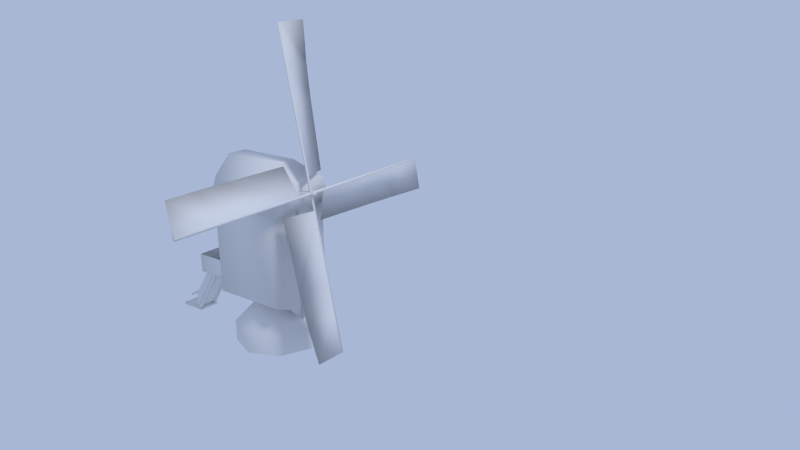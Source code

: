 # Source: standardmolen.blend  (saved by Blender 2.73.0; exported with 4.5.12 LTS)
import bpy
from mathutils import Matrix  # noqa: F401  (used for matrix-valued properties, if any)

bpy.ops.wm.read_factory_settings(use_empty=True)
scene = bpy.context.scene
scene.name = 'Scene'

# ---- collections
col_collection_1 = bpy.data.collections.new('Collection 1'); scene.collection.children.link(col_collection_1)

# ---- materials (node trees are filled in below, after node groups)
mat_material_001 = bpy.data.materials.new('Material.001')
mat_material_001.alpha_threshold = 0.0
mat_material_001.use_transparent_shadow = False
mat_material_001.specular_color = (0.0, 0.0, 0.0)
mat_material_001.roughness = 0.5

# ---- material node trees

# ---- world
world_world = bpy.data.worlds.new('World'); scene.world = world_world
world_world.color = (0.3928, 0.4743, 0.6619)
world_world.use_sun_shadow = False
world_world.sun_shadow_jitter_overblur = 0.0
world_world.cycles.sampling_method = 'MANUAL'
world_world.cycles.sample_map_resolution = 256

# ---- cameras
cam_camera = bpy.data.cameras.new('Camera')
cam_camera.clip_end = 100.0
cam_camera.lens = 35.0
cam_camera.sensor_width = 32.0
cam_camera.sensor_height = 18.0
cam_camera.ortho_scale = 7.314
cam_camera.dof.focus_distance = 0.0
cam_camera.dof.aperture_fstop = 128.0

# ---- lights
light_lamp = bpy.data.lights.new('Lamp', 'SUN')
light_lamp.transmission_factor = 0.0
light_lamp.cutoff_distance = 30.0
light_lamp.angle = 0.1993
light_lamp.energy = 1.0
light_lamp.shadow_buffer_clip_start = 1.001
light_lamp.shadow_soft_size = 0.1
light_lamp.shadow_cascade_max_distance = 1000.0
light_lamp.cycles.use_multiple_importance_sampling = False

# ---- meshes
me_standardmolen_001 = bpy.data.meshes.new('standardmolen.001')
me_standardmolen_001.from_pydata([(0.07927, -0.7814, 3.455), (-0.08073, -0.7814, 3.455), (-0.08073, -0.03762, -0.2013), (0.07927, -0.6246, 3.486), (0.07927, -0.03762, -0.2013), (-0.08073, -0.6246, 3.486), (0.07927, 0.1192, -0.1694), (-0.08073, 0.1192, -0.1694), (0.0004097, 5.737, 1.107), (0.06041, 5.725, 1.166), (0.06041, 0.08112, 0.01761), (-0.05959, 5.725, 1.166), (-0.05959, 0.08112, 0.01761), (0.0004097, 5.714, 1.225), (0.0004097, 0.06916, 0.07641), (5.839, 0.05547, 0.01396), (5.839, 0.01177, -0.05878), (0.07927, 0.01177, -0.05878), (5.839, -0.01726, 0.05766), (0.07927, 0.05547, 0.01395), (5.839, -0.06097, -0.01508), (0.07927, -0.06097, -0.01508), (-5.841, 0.05531, 0.01293), (-5.841, -0.01665, 0.05789), (-0.08073, -0.01665, 0.05789), (-5.841, 0.01035, -0.05903), (-0.08073, 0.01035, -0.05903), (-5.841, -0.06161, -0.01407), (-0.08073, -0.06161, -0.01407), (0.001057, -5.708, -1.224), (-0.05894, -5.72, -1.165), (0.001057, -0.06326, -0.07527), (0.06106, -5.72, -1.165), (0.001057, -5.732, -1.106), (0.06106, -0.07522, -0.01648), (-0.05894, -0.07522, -0.01648), (3.226, 0.03049, -0.0274), (0.6125, 0.03049, -0.0274), (3.226, 1.07, 0.5378), (4.429, 1.113, 0.4422), (3.226, 0.01699, 0.03613), (4.429, 0.01699, 0.03613), (4.429, 0.03049, -0.0274), (5.839, 1.173, 0.2417), (5.839, 0.01699, 0.03613), (0.02068, -3.152, -0.675), (0.02068, -0.5914, -0.1539), (1.152, -3.221, -0.3354), (1.175, -4.38, -0.6753), (0.02012, -3.165, -0.6113), (0.02068, -4.331, -0.9148), (1.194, -5.72, -1.161), (0.02012, -4.344, -0.8511), (-3.227, -0.01148, -0.03594), (-0.614, -0.01148, -0.03594), (-0.614, -1.173, 0.2132), (-3.227, -1.189, 0.07805), (-4.43, -1.192, -0.02666), (-3.227, -0.02387, 0.02782), (-4.43, -0.01148, -0.03594), (-5.841, -1.168, -0.2346), (-4.43, -0.02387, 0.02782), (-5.841, -0.02387, 0.02782), (-0.02215, 3.171, 0.6116), (-0.02215, 0.6104, 0.09059), (-1.111, 0.5156, 0.5568), (-1.154, 3.102, 0.9512), (-0.02215, 4.35, 0.8514), (-0.02158, 3.158, 0.6753), (-0.02158, 4.337, 0.9151), (-1.177, 4.301, 1.091), (-0.02215, 5.732, 1.133), (-0.02158, 5.719, 1.196), (0.6125, 1.002, 0.6558), (0.6125, 0.01699, 0.03613), (5.839, 0.03049, -0.0274), (1.109, -0.6863, 0.3122), (0.02012, -0.6044, -0.09029), (0.02068, -5.713, -1.196), (0.02012, -5.726, -1.132), (-0.614, -0.02387, 0.02782), (-5.841, -0.01148, -0.03594), (-0.02158, 0.5975, 0.1542), (-1.195, 5.725, 1.168), (0.0004097, 0.09308, -0.04118), (0.07927, -0.01726, 0.05766), (-0.08073, 0.05531, 0.01293), (0.001057, -0.08718, 0.04232)], [], [(0, 1, 2), (3, 0, 4), (5, 3, 6), (1, 5, 2), (2, 7, 6), (8, 9, 10), (11, 8, 12), (13, 11, 14), (9, 13, 14), (13, 9, 11), (15, 16, 17), (18, 15, 19), (20, 18, 21), (16, 20, 17), (20, 16, 15), (22, 23, 24), (25, 22, 26), (27, 25, 28), (23, 27, 28), (27, 23, 22), (29, 30, 31), (32, 29, 31), (33, 32, 34), (30, 33, 35), (33, 30, 32), (36, 37, 38), (36, 38, 39), (38, 40, 41), (42, 39, 43), (39, 41, 44), (45, 46, 47), (45, 47, 48), (47, 49, 48), (50, 48, 51), (48, 52, 51), (53, 54, 55), (53, 56, 57), (56, 58, 57), (59, 57, 60), (57, 61, 62), (63, 64, 65), (63, 66, 67), (66, 68, 69), (67, 70, 71), (70, 69, 72), (73, 74, 40), (74, 73, 37), (75, 43, 44), (76, 77, 49), (77, 76, 46), (78, 51, 79), (55, 80, 58), (80, 55, 54), (81, 60, 62), (65, 82, 68), (82, 65, 64), (71, 83, 72), (58, 56, 55), (68, 66, 65), (40, 38, 73), (49, 47, 76), (4, 0, 2), (6, 3, 4), (7, 5, 6), (5, 7, 2), (4, 2, 6), (84, 8, 10), (8, 84, 12), (11, 12, 14), (10, 9, 14), (9, 8, 11), (19, 15, 17), (85, 18, 19), (18, 85, 21), (20, 21, 17), (18, 20, 15), (86, 22, 24), (22, 86, 26), (25, 26, 28), (24, 23, 28), (25, 27, 22), (30, 35, 31), (34, 32, 31), (87, 33, 34), (33, 87, 35), (30, 29, 32), (37, 73, 38), (42, 36, 39), (39, 38, 41), (75, 42, 43), (43, 39, 44), (46, 76, 47), (50, 45, 48), (49, 52, 48), (78, 50, 51), (52, 79, 51), (56, 53, 55), (59, 53, 57), (58, 61, 57), (81, 59, 60), (60, 57, 62), (66, 63, 65), (66, 70, 67), (70, 66, 69), (70, 83, 71), (83, 70, 72)])
me_standardmolen_001.polygons.foreach_set('use_smooth', [True] * 106)
_k = set([(0, 1), (0, 3), (1, 5), (3, 5), (10, 14), (10, 84), (12, 14), (12, 84), (17, 19), (17, 21), (19, 85), (21, 85), (24, 28), (24, 86), (26, 28), (26, 86), (31, 34), (31, 35), (34, 87), (35, 87), (36, 37), (36, 42), (37, 74), (40, 41), (40, 74), (41, 44), (42, 75), (44, 75), (45, 46), (45, 50), (46, 77), (49, 52), (49, 77), (50, 78), (52, 79), (53, 54), (53, 59), (54, 80), (58, 61), (58, 80), (59, 81), (61, 62), (62, 81), (63, 64), (63, 67), (64, 82), (67, 71), (68, 69), (68, 82), (69, 72), (71, 72), (78, 79)])
me_standardmolen_001.attributes.new('sharp_edge', 'BOOLEAN', 'EDGE').data.foreach_set('value', [ (min(e.vertices), max(e.vertices)) in _k for e in me_standardmolen_001.edges])
_uv = me_standardmolen_001.uv_layers.new(name='UVMap')
_uv.uv.foreach_set('vector', [0.9986, 0.39, 0.9842, 0.39, 0.9842, 0.004726, 0.9842, 0.004726, 0.9986, 0.004726, 0.9986, 0.3899, 0.9842, 0.004726, 0.9986, 0.004726, 0.9986, 0.39, 0.9986, 0.39, 0.9842, 0.39, 0.9986, 0.004726, 0.9472, 0.8855, 0.9324, 0.8855, 0.9324, 0.8707, 0.9986, 0.9985, 0.9842, 0.9985, 0.9842, 0.004726, 0.9986, 0.9986, 0.9842, 0.9986, 0.9986, 0.004726, 0.9986, 0.9986, 0.9842, 0.9986, 0.9986, 0.004726, 0.9986, 0.9986, 0.9842, 0.9986, 0.9842, 0.004726, 0.9473, 0.877, 0.9399, 0.8844, 0.9399, 0.8696, 0.9842, 0.004726, 0.9986, 0.004726, 0.9986, 0.9985, 0.9842, 0.004726, 0.9986, 0.004726, 0.9986, 0.9985, 0.9986, 0.9986, 0.9842, 0.9986, 0.9986, 0.004726, 0.9986, 0.9985, 0.9842, 0.9985, 0.9986, 0.004726, 0.9473, 0.8789, 0.9381, 0.8844, 0.9325, 0.8752, 0.9986, 0.9985, 0.9842, 0.9985, 0.9842, 0.004726, 0.9986, 0.9986, 0.9842, 0.9986, 0.9986, 0.004726, 0.9842, 0.004726, 0.9986, 0.004726, 0.9842, 0.9985, 0.9842, 0.004726, 0.9986, 0.004726, 0.9986, 0.9985, 0.9473, 0.8753, 0.9416, 0.8844, 0.9325, 0.8787, 0.9842, 0.004726, 0.9986, 0.004726, 0.9842, 0.9986, 0.9842, 0.004726, 0.9986, 0.004726, 0.9986, 0.9985, 0.9842, 0.004726, 0.9986, 0.004726, 0.9986, 0.9985, 0.9842, 0.004726, 0.9986, 0.004726, 0.9842, 0.9986, 0.9473, 0.877, 0.9399, 0.8844, 0.9399, 0.8696, -0.003776, 0.5081, -0.003788, 0.01073, 0.1909, 0.5082, -0.003776, 0.5081, 0.1909, 0.5082, 0.1909, 0.7371, 0.1909, 0.5082, -0.003798, 0.5081, -0.003797, 0.7371, -0.003778, 0.7371, 0.1909, 0.7371, 0.191, 1.006, 0.1909, 0.7371, -0.003797, 0.7371, -0.003813, 1.006, -0.00377, 0.5081, -0.003787, 0.01073, 0.1909, 0.5082, -0.00377, 0.5081, 0.1909, 0.5082, 0.1909, 0.7371, 0.1909, 0.5082, -0.003771, 0.5081, 0.1909, 0.7371, -0.003772, 0.737, 0.1909, 0.7371, 0.191, 1.006, 0.1909, 0.7371, -0.003773, 0.737, 0.191, 1.006, -0.003813, 0.5081, -0.003789, 0.01073, 0.1909, 0.0108, -0.003813, 0.5081, 0.1909, 0.5082, 0.1909, 0.7371, 0.1909, 0.5082, -0.003793, 0.5081, 0.1909, 0.7371, -0.00381, 0.7371, 0.1909, 0.7371, 0.191, 1.006, 0.1909, 0.7371, -0.003792, 0.7371, -0.003801, 1.006, -0.003791, 0.5082, -0.003788, 0.01074, 0.1909, 0.0108, -0.003791, 0.5082, 0.1909, 0.5082, -0.003791, 0.7371, 0.1909, 0.5082, -0.003792, 0.5082, -0.003792, 0.7371, -0.003791, 0.7371, 0.1909, 0.7371, -0.003796, 1.006, 0.1909, 0.7371, -0.003792, 0.7371, -0.003798, 1.006, 0.1909, 0.0108, -0.003788, 0.01073, -0.003798, 0.5081, -0.003788, 0.01073, 0.1909, 0.0108, -0.003788, 0.01073, -0.003759, 1.006, 0.191, 1.006, -0.003813, 1.006, 0.1909, 0.01081, -0.003787, 0.01073, -0.003771, 0.5081, -0.003787, 0.01073, 0.1909, 0.01081, -0.003787, 0.01073, -0.003744, 1.005, 0.191, 1.006, -0.003746, 1.005, 0.1909, 0.0108, -0.003788, 0.01073, -0.003793, 0.5081, -0.003788, 0.01073, 0.1909, 0.0108, -0.003789, 0.01073, -0.003849, 1.006, 0.191, 1.006, -0.003801, 1.006, 0.1909, 0.0108, -0.003788, 0.01074, -0.003792, 0.5082, -0.003788, 0.01074, 0.1909, 0.0108, -0.003788, 0.01074, -0.003796, 1.006, 0.191, 1.006, -0.003798, 1.006, -0.003793, 0.5081, 0.1909, 0.5082, 0.1909, 0.0108, -0.003792, 0.5082, 0.1909, 0.5082, 0.1909, 0.0108, -0.003798, 0.5081, 0.1909, 0.5082, 0.1909, 0.0108, -0.003771, 0.5081, 0.1909, 0.5082, 0.1909, 0.01081, 0.9986, 0.004726, 0.9986, 0.39, 0.9842, 0.004726, 0.9842, 0.39, 0.9842, 0.004726, 0.9986, 0.3899, 0.9842, 0.39, 0.9842, 0.004726, 0.9986, 0.39, 0.9842, 0.39, 0.9842, 0.004726, 0.9986, 0.004726, 0.9472, 0.8707, 0.9472, 0.8855, 0.9324, 0.8707, 0.9986, 0.004726, 0.9986, 0.9985, 0.9842, 0.004726, 0.9842, 0.9986, 0.9842, 0.004726, 0.9986, 0.004726, 0.9842, 0.9986, 0.9842, 0.004726, 0.9986, 0.004726, 0.9986, 0.004726, 0.9986, 0.9986, 0.9842, 0.004726, 0.9399, 0.8844, 0.9325, 0.877, 0.9399, 0.8696, 0.9842, 0.9985, 0.9842, 0.004726, 0.9986, 0.9985, 0.9842, 0.9985, 0.9842, 0.004726, 0.9986, 0.9985, 0.9842, 0.9986, 0.9842, 0.004726, 0.9986, 0.004726, 0.9842, 0.9985, 0.9842, 0.004726, 0.9986, 0.004726, 0.9418, 0.8696, 0.9473, 0.8789, 0.9325, 0.8752, 0.9986, 0.004726, 0.9986, 0.9985, 0.9842, 0.004726, 0.9842, 0.9986, 0.9842, 0.004726, 0.9986, 0.004726, 0.9986, 0.004726, 0.9986, 0.9985, 0.9842, 0.9985, 0.9842, 0.9985, 0.9842, 0.004726, 0.9986, 0.9985, 0.9382, 0.8696, 0.9473, 0.8753, 0.9325, 0.8787, 0.9986, 0.004726, 0.9986, 0.9986, 0.9842, 0.9986, 0.9842, 0.9985, 0.9842, 0.004726, 0.9986, 0.9985, 0.9842, 0.9985, 0.9842, 0.004726, 0.9986, 0.9985, 0.9986, 0.004726, 0.9986, 0.9986, 0.9842, 0.9986, 0.9399, 0.8844, 0.9325, 0.877, 0.9399, 0.8696, -0.003788, 0.01073, 0.1909, 0.0108, 0.1909, 0.5082, -0.003778, 0.7371, -0.003776, 0.5081, 0.1909, 0.7371, 0.1909, 0.7371, 0.1909, 0.5082, -0.003797, 0.7371, -0.003759, 1.006, -0.003778, 0.7371, 0.191, 1.006, 0.191, 1.006, 0.1909, 0.7371, -0.003813, 1.006, -0.003787, 0.01073, 0.1909, 0.01081, 0.1909, 0.5082, -0.003772, 0.737, -0.00377, 0.5081, 0.1909, 0.7371, -0.003771, 0.5081, -0.003773, 0.737, 0.1909, 0.7371, -0.003744, 1.005, -0.003772, 0.737, 0.191, 1.006, -0.003773, 0.737, -0.003746, 1.005, 0.191, 1.006, 0.1909, 0.5082, -0.003813, 0.5081, 0.1909, 0.0108, -0.00381, 0.7371, -0.003813, 0.5081, 0.1909, 0.7371, -0.003793, 0.5081, -0.003792, 0.7371, 0.1909, 0.7371, -0.003849, 1.006, -0.00381, 0.7371, 0.191, 1.006, 0.191, 1.006, 0.1909, 0.7371, -0.003801, 1.006, 0.1909, 0.5082, -0.003791, 0.5082, 0.1909, 0.0108, 0.1909, 0.5082, 0.1909, 0.7371, -0.003791, 0.7371, 0.1909, 0.7371, 0.1909, 0.5082, -0.003792, 0.7371, 0.1909, 0.7371, 0.191, 1.006, -0.003796, 1.006, 0.191, 1.006, 0.1909, 0.7371, -0.003798, 1.006])
me_standardmolen_001.materials.append(mat_material_001)
me_standardmolen_001.use_remesh_preserve_volume = False
me_standardmolen_001.use_remesh_preserve_attributes = False
me_standardmolen_001.use_mirror_vertex_groups = False
me_standardmolen_001.update()
me_standardmolen = bpy.data.meshes.new('standardmolen')
me_standardmolen.from_pydata([(-1.096, 6.312, -1.501), (-1.096, 6.312, 1.687), (-0.387, 7.006, 1.687), (0.387, 7.006, -0.8569), (0.387, 7.006, 1.687), (1.096, 6.312, 1.687), (1.096, 6.312, -1.501), (1.408, 5.43, 1.687), (-1.408, 5.43, -1.589), (-0.387, 7.006, -0.8569), (0.0, 5.43, -1.589), (0.2175, 5.744, 2.047), (-0.2175, 5.744, 2.047), (-0.2871, 5.744, 1.687), (0.0, 6.181, 2.047), (0.1783, 5.996, 2.047), (0.2353, 6.077, 1.687), (-0.1783, 5.996, 2.047), (0.0, 6.32, 1.687), (0.2871, 5.744, 1.687), (-0.2353, 6.077, 1.687), (-1.28, 1.939, -1.28), (-1.28, 1.939, 1.6), (-1.28, 5.43, -1.28), (1.28, 5.43, 1.6), (-1.28, 5.43, 1.6), (1.28, 5.43, -1.28), (1.28, 1.939, -1.28), (1.28, 1.939, 1.6), (-1.28, 1.939, -1.225), (1.28, 1.939, -1.225), (0.2269, 1.289, -1.224), (-0.2319, 1.289, -1.224), (-0.2319, 1.289, -1.28), (-0.5955, 1.671, -1.28), (-0.5955, 1.671, -1.224), (-1.28, 1.939, -1.224), (0.5963, 1.671, -1.224), (0.5963, 1.671, -1.28), (0.2269, 1.289, -1.28), (0.04, 1.182, -1.36), (0.04, 1.182, -1.28), (-0.04, 1.182, -1.28), (0.04, 5.453, -1.28), (-0.04, 5.453, -1.28), (0.04, 5.453, -1.36), (-0.04, 5.453, -1.36), (-0.2186, 1.89, 2.821), (-0.2186, 1.689, 2.761), (-0.2186, 1.959, 1.528), (-0.2186, 1.432, 3.734), (-0.2186, 1.282, 3.671), (-0.2186, 0.775, 4.685), (-0.2186, 0.6717, 4.62), (-0.2186, 0.2656, 5.538), (-0.2186, 0.2688, 5.41), (-0.2986, 1.89, 2.821), (-0.2986, 2.322, 1.528), (-0.2986, 1.689, 2.761), (-0.2986, 1.432, 3.734), (-0.2986, 1.282, 3.671), (-0.2986, 0.775, 4.685), (-0.2986, 0.6717, 4.62), (-0.2986, 0.2656, 5.538), (-0.2986, 0.2688, 5.41), (-0.2986, 1.959, 1.528), (1.277, 2.566, 2.692), (1.277, 2.458, 2.692), (1.277, 2.458, 1.599), (-1.28, 2.566, 2.692), (-1.28, 2.566, 1.599), (-1.28, 2.458, 2.692), (-1.28, 2.458, 1.599), (-0.3035, 0.2309, 4.33), (-0.3035, 0.2315, 4.134), (-0.3035, 3.982, 1.655), (-0.3835, 0.2309, 4.33), (-0.3835, 4.227, 1.659), (-0.3835, 0.2315, 4.134), (-0.3835, 3.982, 1.655), (0.3866, 0.2309, 4.33), (0.3866, 0.2315, 4.134), (0.3866, 3.982, 1.655), (0.3066, 0.2309, 4.33), (0.3066, 4.227, 1.659), (0.3066, 0.2315, 4.134), (0.3066, 3.982, 1.655), (0.4052, 0.2309, 5.128), (0.4052, 0.1442, 5.128), (0.4052, 0.2309, 4.123), (-0.4048, 0.2309, 5.128), (-0.4048, 0.2309, 4.123), (-0.4048, 0.1442, 5.128), (-0.4048, 0.1442, 4.123), (0.4052, 0.1442, 4.123), (1.149, 0.8, -1.149), (1.625, 0.8, 0.0), (1.625, 0.0, 0.0), (0.0, 0.8, -1.625), (1.149, 0.0, -1.149), (-1.149, 0.8, -1.149), (-1.149, 0.0, -1.149), (-1.625, 0.8, 0.0), (-1.625, 0.0, 0.0), (-1.149, 0.8, 1.149), (-1.149, 0.0, 1.149), (0.0, 0.8, 1.625), (0.0, 0.0, 1.625), (1.149, 0.8, 1.149), (1.149, 0.0, 1.149), (0.308, 2.499, 2.691), (-0.3028, 2.499, 2.691), (-0.3028, 0.2206, 4.24), (1.274, 3.151, 2.703), (1.274, 2.566, 2.703), (1.274, 2.566, 1.595), (-1.276, 3.151, 2.703), (-1.276, 3.151, 1.595), (-1.276, 2.566, 2.703), (0.3697, 3.151, 2.703), (-0.3669, 2.566, 2.703), (-0.3669, 3.151, 2.703), (-0.3663, 0.2206, 4.311), (0.3686, 0.8422, 4.318), (0.3697, 2.566, 2.703), (0.0, 5.43, 1.687), (1.408, 5.43, -1.589), (-1.408, 5.43, 1.687), (0.0, 2.4, 0.0), (1.28, 1.939, -1.224), (-0.04, 1.182, -1.36), (-0.2186, 2.322, 1.528), (1.277, 2.566, 1.599), (-0.3035, 4.227, 1.659), (0.3866, 4.227, 1.659), (0.0, 0.0, -1.625), (0.308, 0.2206, 4.24), (1.274, 3.151, 1.595), (-1.276, 2.566, 1.595), (-0.3663, 0.8422, 4.3), (0.3686, 0.2206, 4.329)], [], [(0, 1, 2), (3, 4, 5), (6, 5, 7), (1, 0, 8), (3, 9, 2), (10, 7, 8), (6, 0, 9), (11, 12, 13), (14, 15, 16), (17, 14, 18), (11, 19, 15), (12, 11, 15), (13, 12, 20), (21, 22, 23), (24, 25, 22), (23, 26, 27), (28, 27, 26), (22, 29, 30), (31, 32, 33), (34, 35, 36), (37, 38, 27), (31, 39, 38), (35, 34, 33), (27, 38, 21), (38, 39, 33), (36, 35, 37), (35, 32, 31), (40, 41, 42), (43, 44, 42), (45, 43, 41), (46, 45, 40), (44, 46, 42), (47, 48, 49), (50, 51, 48), (52, 53, 51), (54, 55, 53), (56, 57, 58), (59, 56, 60), (61, 59, 62), (63, 61, 64), (58, 65, 49), (60, 58, 48), (62, 60, 51), (64, 62, 53), (63, 64, 55), (61, 63, 54), (59, 61, 52), (56, 59, 50), (57, 56, 47), (66, 67, 68), (69, 70, 71), (71, 72, 68), (69, 71, 67), (70, 69, 66), (73, 74, 75), (76, 77, 78), (78, 79, 75), (77, 76, 73), (80, 81, 82), (83, 84, 85), (85, 86, 82), (84, 83, 80), (87, 88, 89), (90, 91, 92), (92, 93, 94), (90, 92, 88), (91, 90, 87), (93, 91, 89), (95, 96, 97), (98, 95, 99), (100, 98, 101), (102, 100, 103), (104, 102, 105), (106, 104, 107), (108, 106, 107), (96, 108, 109), (110, 111, 112), (113, 114, 115), (116, 117, 118), (114, 113, 119), (120, 121, 116), (121, 120, 122), (119, 123, 124), (125, 7, 5), (8, 0, 10), (0, 6, 10), (6, 126, 10), (1, 127, 125), (2, 1, 125), (4, 2, 125), (5, 4, 125), (10, 126, 7), (127, 7, 125), (17, 15, 14), (98, 100, 128), (95, 98, 128), (102, 104, 128), (128, 106, 108), (108, 96, 128), (104, 106, 128), (100, 102, 128), (128, 96, 95), (9, 0, 2), (6, 3, 5), (126, 6, 7), (127, 1, 8), (4, 3, 2), (7, 127, 8), (3, 6, 9), (19, 11, 13), (18, 14, 16), (20, 17, 18), (19, 16, 15), (17, 12, 15), (12, 17, 20), (22, 25, 23), (28, 24, 22), (21, 23, 27), (24, 28, 26), (28, 22, 30), (39, 31, 33), (21, 34, 36), (129, 37, 27), (37, 31, 38), (32, 35, 33), (38, 34, 21), (34, 38, 33), (129, 36, 37), (37, 35, 31), (130, 40, 42), (41, 43, 42), (40, 45, 41), (130, 46, 40), (46, 130, 42), (131, 47, 49), (47, 50, 48), (50, 52, 51), (52, 54, 53), (57, 65, 58), (56, 58, 60), (59, 60, 62), (61, 62, 64), (48, 58, 49), (51, 60, 48), (53, 62, 51), (55, 64, 53), (54, 63, 55), (52, 61, 54), (50, 59, 52), (47, 56, 50), (131, 57, 47), (132, 66, 68), (70, 72, 71), (67, 71, 68), (66, 69, 67), (132, 70, 66), (133, 73, 75), (77, 79, 78), (74, 78, 75), (133, 77, 73), (134, 80, 82), (84, 86, 85), (81, 85, 82), (134, 84, 80), (88, 94, 89), (91, 93, 92), (88, 92, 94), (87, 90, 88), (89, 91, 87), (94, 93, 89), (99, 95, 97), (135, 98, 99), (98, 135, 101), (100, 101, 103), (102, 103, 105), (104, 105, 107), (109, 108, 107), (97, 96, 109), (136, 110, 112), (137, 113, 115), (117, 138, 118), (124, 114, 119), (118, 120, 116), (139, 121, 122), (123, 140, 124)])
me_standardmolen.polygons.foreach_set('use_smooth', [True] * 185)
_k = set([(13, 19), (13, 20), (16, 18), (16, 19), (18, 20), (21, 22), (21, 36), (22, 29), (23, 25), (23, 26), (24, 25), (24, 26), (27, 28), (27, 129), (28, 30), (29, 30), (36, 129), (43, 44), (43, 45), (44, 46), (45, 46), (49, 65), (49, 131), (57, 65), (57, 131), (68, 72), (68, 132), (70, 72), (70, 132), (73, 74), (73, 76), (74, 78), (75, 79), (75, 133), (76, 78), (77, 79), (77, 133), (80, 81), (80, 83), (81, 85), (82, 86), (82, 134), (83, 85), (84, 86), (84, 134), (97, 99), (97, 109), (99, 135), (101, 103), (101, 135), (103, 105), (105, 107), (107, 109), (110, 111), (110, 136), (111, 112), (112, 136), (113, 119), (113, 137), (114, 115), (114, 124), (115, 137), (116, 117), (116, 121), (117, 138), (118, 120), (118, 138), (119, 123), (120, 122), (121, 139), (122, 139), (123, 140), (124, 140)])
me_standardmolen.attributes.new('sharp_edge', 'BOOLEAN', 'EDGE').data.foreach_set('value', [ (min(e.vertices), max(e.vertices)) in _k for e in me_standardmolen.edges])
_uv = me_standardmolen.uv_layers.new(name='UVMap')
_uv.uv.foreach_set('vector', [0.249, 0.5364, 0.249, 0.2502, 0.3145, 0.2502, 0.386, 0.4786, 0.386, 0.2502, 0.4515, 0.2502, 0.4515, 0.5364, 0.4515, 0.2502, 0.5077, 0.2502, 0.249, 0.2502, 0.249, 0.5364, 0.1929, 0.5443, 0.386, 0.4786, 0.3145, 0.4786, 0.3145, 0.2502, 0.6863, 0.1472, 0.7542, 0.0114, 0.6185, 0.1472, 0.6158, 0.2847, 0.6179, 0.5261, 0.697, 0.4473, 0.6979, 0.0177, 0.6748, 0.0177, 0.6711, 0.0351, 0.3459, 0.2497, 0.3689, 0.2497, 0.3746, 0.3074, 0.3239, 0.2497, 0.3459, 0.2497, 0.3459, 0.3074, 0.4044, 0.2497, 0.4114, 0.3074, 0.3689, 0.2497, 0.7067, 0.3235, 0.7063, 0.276, 0.7338, 0.28, 0.2837, 0.3074, 0.2907, 0.2497, 0.3182, 0.3074, 0.5094, 0.5668, 0.1931, 0.5668, 0.5094, 1.003, 0.5101, 1.003, 0.8264, 1.003, 0.8264, 0.5632, 0.5094, 1.005, 0.1931, 1.005, 0.1931, 0.5664, 0.1931, 0.5668, 0.5094, 0.5668, 0.5094, 1.003, 0.6189, 0.008389, 0.6189, 0.1451, 0.7547, 0.1451, 0.6988, 0.1451, 0.6745, 0.1451, 0.6745, 0.1478, 0.6552, 0.1478, 0.6552, 0.1451, 0.6189, 0.1451, 0.7184, 0.1451, 0.7184, 0.1478, 0.7547, 0.1478, 0.6988, 0.1451, 0.6988, 0.1478, 0.7184, 0.1478, 0.6552, 0.1451, 0.6552, 0.1478, 0.6745, 0.1478, 0.1931, 0.5664, 0.2776, 0.5327, 0.5094, 0.5664, 0.2776, 0.5327, 0.3232, 0.4848, 0.3799, 0.4848, 0.6189, 0.1451, 0.6552, 0.1451, 0.7184, 0.1451, 0.6552, 0.1451, 0.6745, 0.1451, 0.6988, 0.1451, 0.9326, 0.8856, 0.9475, 0.8856, 0.9475, 0.8707, 0.9842, 0.6549, 0.9991, 0.6549, 0.9991, 0.004641, 0.9987, 0.6903, 0.9842, 0.6903, 0.9842, 0.004544, 0.9986, 0.6781, 0.9842, 0.6781, 0.9842, 0.004579, 0.9987, 0.703, 0.9839, 0.703, 0.9987, 0.004594, 0.9442, 0.561, 0.9011, 0.5319, 0.8428, 0.6975, 0.9387, 0.3939, 0.9049, 0.374, 0.9011, 0.5319, 0.8992, 0.1889, 0.874, 0.1774, 0.9049, 0.374, 0.8787, 0.01889, 0.8681, 0.03171, 0.874, 0.1774, 0.9439, 0.5604, 0.9108, 0.7594, 0.9007, 0.5314, 0.9384, 0.3933, 0.9439, 0.5604, 0.9045, 0.3735, 0.8989, 0.1883, 0.9384, 0.3933, 0.8736, 0.1768, 0.8784, 0.0183, 0.8989, 0.1883, 0.8677, 0.03112, 0.9986, 0.5187, 0.9986, 0.727, 0.9842, 0.727, 0.9986, 0.3536, 0.9986, 0.5187, 0.9842, 0.5187, 0.9986, 0.1711, 0.9986, 0.3536, 0.9842, 0.3536, 0.9986, 0.024, 0.9986, 0.1711, 0.9842, 0.1711, 0.9986, 0.004726, 0.9986, 0.024, 0.9842, 0.024, 0.9842, 0.1773, 0.9842, 0.02397, 0.9986, 0.02397, 0.9842, 0.3559, 0.9842, 0.1773, 0.9986, 0.1773, 0.9842, 0.5149, 0.9842, 0.3559, 0.9986, 0.3559, 0.9842, 0.7242, 0.9842, 0.5149, 0.9986, 0.5149, 0.9327, 0.8865, 0.9472, 0.8865, 0.9472, 0.9963, 0.9327, 0.8865, 0.9327, 0.9963, 0.9472, 0.8865, 0.619, 0.09388, 0.619, 0.1481, 0.7546, 0.1481, 0.9842, 0.3105, 0.9986, 0.3105, 0.9986, 0.004726, 0.8267, 0.7635, 0.9289, 0.7635, 0.9289, 0.9995, 0.9504, 0.00732, 0.9862, 0.04331, 0.9805, 0.9595, 0.9504, 0.00732, 0.9496, 0.9888, 0.9862, 0.04331, 0.9986, 0.004683, 0.9986, 0.6617, 0.984, 0.6617, 0.9839, 0.6627, 0.9839, 0.004721, 0.9986, 0.004721, 0.9504, 0.00732, 0.9862, 0.04331, 0.9805, 0.9595, 0.9504, 0.00732, 0.9496, 0.9888, 0.9862, 0.04331, 0.9986, 0.004745, 0.9986, 0.6633, 0.9839, 0.6633, 0.984, 0.661, 0.984, 0.004659, 0.9986, 0.004659, 0.9986, 0.1655, 0.9842, 0.1655, 0.9986, 0.004726, 0.9986, 0.1655, 0.9986, 0.004726, 0.9842, 0.1655, 0.6774, 0.1005, 0.6251, 0.1, 0.6248, 0.1393, 0.9327, 0.9834, 0.9471, 0.9834, 0.9471, 0.897, 0.9179, 0.7755, 0.917, 0.8809, 0.8377, 0.8802, 0.9471, 0.9834, 0.9327, 0.9834, 0.9327, 0.897, 0.4004, 0.1582, 0.191, 0.1582, 0.191, 0.00731, 0.6092, 0.1574, 0.3999, 0.1574, 0.3999, 0.00651, 0.4004, 0.1582, 0.191, 0.1582, 0.4004, 0.00731, 0.6092, 0.1574, 0.3999, 0.1574, 0.6092, 0.00651, 0.4004, 0.1582, 0.191, 0.1582, 0.4004, 0.00731, 0.6092, 0.1574, 0.3999, 0.1574, 0.6092, 0.00651, 0.4004, 0.1582, 0.191, 0.1582, 0.191, 0.00731, 0.6092, 0.1574, 0.3999, 0.1574, 0.3999, 0.00651, 0.8642, 0.3068, 0.7898, 0.3068, 0.7898, 0.001222, 0.615, 0.2453, 0.615, 0.1581, 0.7868, 0.1581, 0.7852, 0.2452, 0.6134, 0.2452, 0.7852, 0.1585, 0.7869, 0.1574, 0.7869, 0.2424, 0.6483, 0.2424, 0.7864, 0.1573, 0.7864, 0.2441, 0.6478, 0.2441, 0.6142, 0.2447, 0.6142, 0.1586, 0.1914, 0.1583, 0.6142, 0.2447, 0.1914, 0.2499, 0.6142, 0.1586, 0.5153, 0.4063, 0.514, 0.2512, 0.6158, 0.2847, 0.5167, 0.5613, 0.6179, 0.5261, 0.5153, 0.4063, 0.6179, 0.5261, 0.6158, 0.2847, 0.5153, 0.4063, 0.6158, 0.2847, 0.514, 0.2512, 0.5153, 0.4063, 0.6179, 0.5261, 0.5167, 0.5613, 0.5153, 0.4063, 0.697, 0.4473, 0.6179, 0.5261, 0.5153, 0.4063, 0.6963, 0.3621, 0.697, 0.4473, 0.5153, 0.4063, 0.6158, 0.2847, 0.6963, 0.3621, 0.5153, 0.4063, 0.6863, 0.1472, 0.7542, 0.1472, 0.7542, 0.0114, 0.6185, 0.0114, 0.7542, 0.0114, 0.6863, 0.0114, 0.7341, 0.3189, 0.7338, 0.28, 0.754, 0.2993, 0.7984, 0.5583, 0.7265, 0.5286, 0.7984, 0.4567, 0.8702, 0.5286, 0.7984, 0.5583, 0.7984, 0.4567, 0.6968, 0.4567, 0.7265, 0.3849, 0.7984, 0.4567, 0.7984, 0.4567, 0.7984, 0.3551, 0.8702, 0.3849, 0.8702, 0.3849, 0.9, 0.4567, 0.7984, 0.4567, 0.7265, 0.3849, 0.7984, 0.3551, 0.7984, 0.4567, 0.7265, 0.5286, 0.6968, 0.4567, 0.7984, 0.4567, 0.7984, 0.4567, 0.9, 0.4567, 0.8702, 0.5286, 0.3145, 0.4786, 0.249, 0.5364, 0.3145, 0.2502, 0.4515, 0.5364, 0.386, 0.4786, 0.4515, 0.2502, 0.5077, 0.5443, 0.4515, 0.5364, 0.5077, 0.2502, 0.1929, 0.2502, 0.249, 0.2502, 0.1929, 0.5443, 0.386, 0.2502, 0.386, 0.4786, 0.3145, 0.2502, 0.7542, 0.0114, 0.6185, 0.0114, 0.6185, 0.1472, 0.6963, 0.3621, 0.6158, 0.2847, 0.697, 0.4473, 0.7016, 0.0351, 0.6979, 0.0177, 0.6711, 0.0351, 0.3459, 0.3074, 0.3459, 0.2497, 0.3746, 0.3074, 0.3182, 0.3074, 0.3239, 0.2497, 0.3459, 0.3074, 0.4114, 0.3074, 0.3746, 0.3074, 0.3689, 0.2497, 0.7341, 0.3189, 0.7067, 0.3235, 0.7338, 0.28, 0.2907, 0.2497, 0.3239, 0.2497, 0.3182, 0.3074, 0.1931, 0.5668, 0.1931, 1.003, 0.5094, 1.003, 0.5101, 0.5632, 0.5101, 1.003, 0.8264, 0.5632, 0.5094, 0.5664, 0.5094, 1.005, 0.1931, 0.5664, 0.1931, 1.003, 0.1931, 0.5668, 0.5094, 1.003, 0.7547, 0.008389, 0.6189, 0.008389, 0.7547, 0.1451, 0.6988, 0.1478, 0.6988, 0.1451, 0.6745, 0.1478, 0.6189, 0.1478, 0.6552, 0.1478, 0.6189, 0.1451, 0.7547, 0.1451, 0.7184, 0.1451, 0.7547, 0.1478, 0.7184, 0.1451, 0.6988, 0.1451, 0.7184, 0.1478, 0.6745, 0.1451, 0.6552, 0.1451, 0.6745, 0.1478, 0.2776, 0.5327, 0.4248, 0.5327, 0.5094, 0.5664, 0.4248, 0.5327, 0.2776, 0.5327, 0.3799, 0.4848, 0.7547, 0.1451, 0.6189, 0.1451, 0.7184, 0.1451, 0.7184, 0.1451, 0.6552, 0.1451, 0.6988, 0.1451, 0.9326, 0.8707, 0.9326, 0.8856, 0.9475, 0.8707, 0.9842, 0.004641, 0.9842, 0.6549, 0.9991, 0.004641, 0.9987, 0.004544, 0.9987, 0.6903, 0.9842, 0.004544, 0.9986, 0.004579, 0.9986, 0.6781, 0.9842, 0.004579, 0.9839, 0.703, 0.9839, 0.004594, 0.9987, 0.004594, 0.9112, 0.76, 0.9442, 0.561, 0.8428, 0.6975, 0.9442, 0.561, 0.9387, 0.3939, 0.9011, 0.5319, 0.9387, 0.3939, 0.8992, 0.1889, 0.9049, 0.374, 0.8992, 0.1889, 0.8787, 0.01889, 0.874, 0.1774, 0.9108, 0.7594, 0.8424, 0.6969, 0.9007, 0.5314, 0.9439, 0.5604, 0.9007, 0.5314, 0.9045, 0.3735, 0.9384, 0.3933, 0.9045, 0.3735, 0.8736, 0.1768, 0.8989, 0.1883, 0.8736, 0.1768, 0.8677, 0.03112, 0.9842, 0.5187, 0.9986, 0.5187, 0.9842, 0.727, 0.9842, 0.3536, 0.9986, 0.3536, 0.9842, 0.5187, 0.9842, 0.1711, 0.9986, 0.1711, 0.9842, 0.3536, 0.9842, 0.024, 0.9986, 0.024, 0.9842, 0.1711, 0.9842, 0.004726, 0.9986, 0.004726, 0.9842, 0.024, 0.9986, 0.1773, 0.9842, 0.1773, 0.9986, 0.02397, 0.9986, 0.3559, 0.9842, 0.3559, 0.9986, 0.1773, 0.9986, 0.5149, 0.9842, 0.5149, 0.9986, 0.3559, 0.9986, 0.7242, 0.9842, 0.7242, 0.9986, 0.5149, 0.9327, 0.9963, 0.9327, 0.8865, 0.9472, 0.9963, 0.9327, 0.9963, 0.9472, 0.9963, 0.9472, 0.8865, 0.7546, 0.09388, 0.619, 0.09388, 0.7546, 0.1481, 0.9842, 0.004726, 0.9842, 0.3105, 0.9986, 0.004726, 0.8267, 0.9995, 0.8267, 0.7635, 0.9289, 0.9995, 0.9496, 0.9888, 0.9504, 0.00732, 0.9805, 0.9595, 0.9496, 0.9888, 0.9805, 0.9595, 0.9862, 0.04331, 0.984, 0.004683, 0.9986, 0.004683, 0.984, 0.6617, 0.9986, 0.6627, 0.9839, 0.6627, 0.9986, 0.004721, 0.9496, 0.9888, 0.9504, 0.00732, 0.9805, 0.9595, 0.9496, 0.9888, 0.9805, 0.9595, 0.9862, 0.04331, 0.9839, 0.004745, 0.9986, 0.004745, 0.9839, 0.6633, 0.9986, 0.661, 0.984, 0.661, 0.9986, 0.004659, 0.9842, 0.1655, 0.9842, 0.004726, 0.9986, 0.004726, 0.9986, 0.004726, 0.9842, 0.004726, 0.9842, 0.1655, 0.677, 0.1397, 0.6774, 0.1005, 0.6248, 0.1393, 0.9327, 0.897, 0.9327, 0.9834, 0.9471, 0.897, 0.8387, 0.7748, 0.9179, 0.7755, 0.8377, 0.8802, 0.9471, 0.897, 0.9471, 0.9834, 0.9327, 0.897, 0.4004, 0.00731, 0.4004, 0.1582, 0.191, 0.00731, 0.6092, 0.00651, 0.6092, 0.1574, 0.3999, 0.00651, 0.191, 0.1582, 0.191, 0.00731, 0.4004, 0.00731, 0.3999, 0.1574, 0.3999, 0.00651, 0.6092, 0.00651, 0.191, 0.1582, 0.191, 0.00731, 0.4004, 0.00731, 0.3999, 0.1574, 0.3999, 0.00651, 0.6092, 0.00651, 0.4004, 0.00731, 0.4004, 0.1582, 0.191, 0.00731, 0.6092, 0.00651, 0.6092, 0.1574, 0.3999, 0.00651, 0.8642, 0.001222, 0.8642, 0.3068, 0.7898, 0.001222, 0.7868, 0.2453, 0.615, 0.2453, 0.7868, 0.1581, 0.6134, 0.2452, 0.6134, 0.1585, 0.7852, 0.1585, 0.6483, 0.1574, 0.7869, 0.1574, 0.6483, 0.2424, 0.6478, 0.1573, 0.7864, 0.1573, 0.6478, 0.2441, 0.1914, 0.2499, 0.6142, 0.2447, 0.1914, 0.1583, 0.1914, 0.2499, 0.1913, 0.1583, 0.6142, 0.1586])
me_standardmolen.materials.append(mat_material_001)
me_standardmolen.use_remesh_preserve_volume = False
me_standardmolen.use_remesh_preserve_attributes = False
me_standardmolen.use_mirror_vertex_groups = False
me_standardmolen.update()

# ---- objects
ob_standardmolen_fan = bpy.data.objects.new('standardmolen.fan', me_standardmolen_001)
ob_standardmolen = bpy.data.objects.new('standardmolen', me_standardmolen)
ob_lamp = bpy.data.objects.new('Lamp', light_lamp)
ob_camera = bpy.data.objects.new('Camera', cam_camera)

# ---- transforms, parenting, visibility, modifiers, constraints
ob_standardmolen_fan.location = (0.0007333, 2.001, 6.038)
ob_standardmolen_fan.rotation_euler = (1.571, -0.0, 0.0)
ob_standardmolen_fan.lineart.crease_threshold = 0.0
ob_standardmolen.location = (0.0, 0.0, 0.0)
ob_standardmolen.rotation_euler = (1.571, -0.0, 0.0)
ob_standardmolen.lineart.crease_threshold = 0.0
ob_lamp.location = (-5.712, 10.59, 17.04)
ob_lamp.rotation_euler = (-0.5607, -0.2989, -0.4189)
ob_lamp.lock_rotations_4d = False
ob_lamp.empty_display_type = 'ARROWS'
ob_lamp.color = (0.0, 0.0, 0.0, 0.0)
ob_lamp.lineart.crease_threshold = 0.0
ob_camera.location = (20.67, 22.44, 14.71)
ob_camera.rotation_euler = (1.242, 0.01355, 2.241)
ob_camera.scale = (1.0, 1.0, 1.0)
ob_camera.lock_rotations_4d = False
ob_camera.empty_display_type = 'ARROWS'
ob_camera.color = (0.0, 0.0, 0.0, 0.0)
ob_camera.display_type = 'WIRE'
ob_camera.lineart.crease_threshold = 0.0

# ---- collection membership
col_collection_1.objects.link(ob_standardmolen_fan)
col_collection_1.objects.link(ob_standardmolen)
col_collection_1.objects.link(ob_lamp)
col_collection_1.objects.link(ob_camera)

# ---- scene / render settings (as saved in the file)
scene.camera = ob_camera
scene.frame_start = 1; scene.frame_end = 250; scene.frame_set(1)
scene.render.engine = 'BLENDER_EEVEE_NEXT'
scene.render.resolution_percentage = 50
scene.render.dither_intensity = 0.0
scene.cycles.use_denoising = False
scene.cycles.samples = 10
scene.cycles.sampling_pattern = 'TABULATED_SOBOL'
scene.cycles.light_sampling_threshold = 0.0
scene.cycles.use_adaptive_sampling = False
scene.cycles.use_light_tree = False
scene.cycles.blur_glossy = 0.0
scene.cycles.pixel_filter_type = 'GAUSSIAN'
scene.cycles.sample_clamp_indirect = 0.0
scene.view_settings.view_transform = 'Standard'
bpy.context.view_layer.update()
